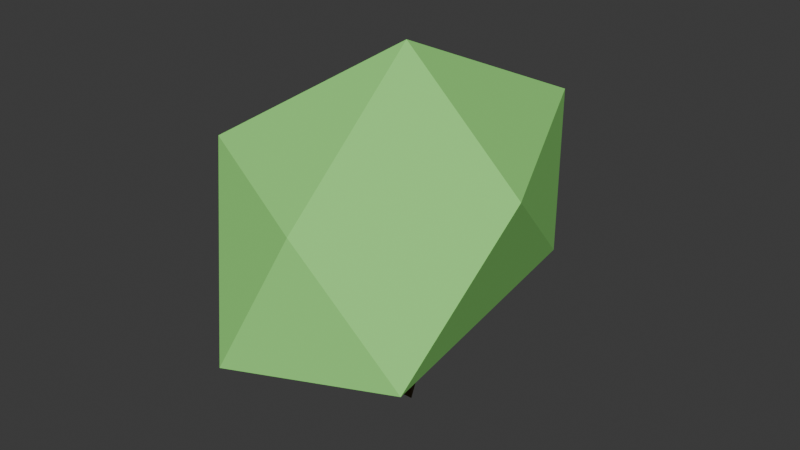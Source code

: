 # Source: Bush_1.blend  (saved by Blender 4.4.32; exported with 4.5.12 LTS)
import bpy
from mathutils import Matrix  # noqa: F401  (used for matrix-valued properties, if any)

bpy.ops.wm.read_factory_settings(use_empty=True)
scene = bpy.context.scene
scene.name = 'Scene'

# ---- collections
col_collection = bpy.data.collections.new('Collection'); scene.collection.children.link(col_collection)

# ---- materials (node trees are filled in below, after node groups)
mat_material = bpy.data.materials.new('Material')
mat_material.alpha_threshold = 0.0
mat_material.roughness = 0.5
mat_material.line_color = (0.0, 0.0, 0.0, 1.0)
mat_material_001 = bpy.data.materials.new('Material.001')

# ---- material node trees
mat_material.use_nodes = True; mat_material.node_tree.nodes.clear()
_N = mat_material.node_tree.nodes; _L = mat_material.node_tree.links
n0 = _N.new('ShaderNodeOutputMaterial'); n0.name = 'Material Output'; n0.location = (300, 300)
n1 = _N.new('ShaderNodeBsdfPrincipled'); n1.name = 'Principled BSDF'; n1.location = (10, 300)
n1.inputs[0].default_value = (0.2975, 0.8015, 0.1943, 1.0)
n1.inputs[2].default_value = 0.8368
n1.inputs[3].default_value = 1.45
_L.new(n1.outputs[0], n0.inputs[0])
n0.is_active_output = True
mat_material_001.use_nodes = True; mat_material_001.node_tree.nodes.clear()
_N = mat_material_001.node_tree.nodes; _L = mat_material_001.node_tree.links
n0 = _N.new('ShaderNodeBsdfPrincipled'); n0.name = 'Principled BSDF'; n0.location = (10, 300)
n0.inputs[0].default_value = (0.141, 0.0886, 0.03182, 1.0)
n0.inputs[2].default_value = 0.9352
n1 = _N.new('ShaderNodeOutputMaterial'); n1.name = 'Material Output'; n1.location = (300, 300)
_L.new(n0.outputs[0], n1.inputs[0])
n1.is_active_output = True

# ---- world
world_world = bpy.data.worlds.new('World'); scene.world = world_world
world_world.use_nodes = True; world_world.node_tree.nodes.clear()
_N = world_world.node_tree.nodes; _L = world_world.node_tree.links
n0 = _N.new('ShaderNodeOutputWorld'); n0.name = 'World Output'; n0.location = (300, 300)
n1 = _N.new('ShaderNodeBackground'); n1.name = 'Background'; n1.location = (10, 300)
n1.inputs[0].default_value = (0.05088, 0.05088, 0.05088, 1.0)
_L.new(n1.outputs[0], n0.inputs[0])
n0.is_active_output = True
world_world.color = (0.05088, 0.05088, 0.05088)
world_world.sun_shadow_jitter_overblur = 0.0

# ---- meshes
me_icosphere = bpy.data.meshes.new('Icosphere')
me_icosphere.from_pydata([(0.02798, 0.03394, -0.9804), (0.7677, -0.951, -0.4163), (-0.1685, -1.273, -0.489), (-0.9978, 0.1889, -0.4657), (-0.3928, 1.265, -0.528), (0.6087, 0.6307, -0.3239), (0.1891, -1.094, 0.31), (-0.7431, -0.6723, 0.4495), (-0.6887, 0.6587, 0.5673), (0.2742, 1.188, 0.4304), (0.9462, -0.2647, 0.42), (0.01502, 0.0002392, 0.9755)], [], [(0, 1, 2), (1, 0, 5), (0, 2, 3), (0, 3, 4), (0, 4, 5), (1, 5, 10), (2, 1, 6), (3, 2, 7), (4, 3, 8), (5, 4, 9), (1, 10, 6), (2, 6, 7), (3, 7, 8), (4, 8, 9), (5, 9, 10), (6, 10, 11), (7, 6, 11), (8, 7, 11), (9, 8, 11), (10, 9, 11)])
_uv = me_icosphere.uv_layers.new(name='UVMap')
_uv.uv.foreach_set('vector', [0.1818, 0.0, 0.2727, 0.1575, 0.09091, 0.1575, 0.2727, 0.1575, 0.3636, 0.0, 0.4545, 0.1575, 0.9091, 0.0, 1.0, 0.1575, 0.8182, 0.1575, 0.7273, 0.0, 0.8182, 0.1575, 0.6364, 0.1575, 0.5455, 0.0, 0.6364, 0.1575, 0.4545, 0.1575, 0.2727, 0.1575, 0.4545, 0.1575, 0.3636, 0.3149, 0.09091, 0.1575, 0.2727, 0.1575, 0.1818, 0.3149, 0.8182, 0.1575, 1.0, 0.1575, 0.9091, 0.3149, 0.6364, 0.1575, 0.8182, 0.1575, 0.7273, 0.3149, 0.4545, 0.1575, 0.6364, 0.1575, 0.5455, 0.3149, 0.2727, 0.1575, 0.3636, 0.3149, 0.1818, 0.3149, 0.09091, 0.1575, 0.1818, 0.3149, 0.0, 0.3149, 0.8182, 0.1575, 0.9091, 0.3149, 0.7273, 0.3149, 0.6364, 0.1575, 0.7273, 0.3149, 0.5455, 0.3149, 0.4545, 0.1575, 0.5455, 0.3149, 0.3636, 0.3149, 0.1818, 0.3149, 0.3636, 0.3149, 0.2727, 0.4724, 0.0, 0.3149, 0.1818, 0.3149, 0.09091, 0.4724, 0.7273, 0.3149, 0.9091, 0.3149, 0.8182, 0.4724, 0.5455, 0.3149, 0.7273, 0.3149, 0.6364, 0.4724, 0.3636, 0.3149, 0.5455, 0.3149, 0.4545, 0.4724])
me_icosphere.materials.append(mat_material)
me_icosphere.update()
me_cylinder = bpy.data.meshes.new('Cylinder')
me_cylinder.from_pydata([(0.0, 1.0, -1.0), (0.0, 1.0, -0.5146), (0.866, -0.5, -1.0), (0.866, -0.5, -0.5146), (-0.866, -0.5, -1.0), (-0.866, -0.5, -0.5146), (0.6378, -0.3682, 0.2732), (0.0, 0.7364, 0.2732), (-0.6378, -0.3682, 0.2732), (0.6378, -0.3682, 1.446), (0.0, 0.7364, 1.446), (-0.6378, -0.3682, 1.446)], [], [(0, 1, 3, 2), (2, 3, 5, 4), (1, 5, 8, 7), (4, 5, 1, 0), (0, 2, 4), (7, 8, 11, 10), (5, 3, 6, 8), (3, 1, 7, 6), (9, 10, 11), (8, 6, 9, 11), (6, 7, 10, 9)])
_uv = me_cylinder.uv_layers.new(name='UVMap')
_uv.uv.foreach_set('vector', [1.0, 0.5, 1.0, 1.0, 0.6667, 1.0, 0.6667, 0.5, 0.6667, 0.5, 0.6667, 1.0, 0.3333, 1.0, 0.3333, 0.5, -5.96e-08, 1.0, 0.3333, 1.0, 0.3333, 1.0, -5.96e-08, 1.0, 0.3333, 0.5, 0.3333, 1.0, -5.96e-08, 1.0, -5.96e-08, 0.5, 0.75, 0.49, 0.9578, 0.13, 0.5422, 0.13, -5.96e-08, 1.0, 0.3333, 1.0, 0.3333, 1.0, -5.96e-08, 1.0, 0.3333, 1.0, 0.6667, 1.0, 0.6667, 1.0, 0.3333, 1.0, 0.6667, 1.0, 1.0, 1.0, 1.0, 1.0, 0.6667, 1.0, 0.4578, 0.13, 0.25, 0.49, 0.04215, 0.13, 0.3333, 1.0, 0.6667, 1.0, 0.6667, 1.0, 0.3333, 1.0, 0.6667, 1.0, 1.0, 1.0, 1.0, 1.0, 0.6667, 1.0])
me_cylinder.materials.append(mat_material_001)
me_cylinder.update()

# ---- objects
ob_icosphere = bpy.data.objects.new('Icosphere', me_icosphere)
ob_cylinder = bpy.data.objects.new('Cylinder', me_cylinder)

# ---- transforms, parenting, visibility, modifiers, constraints
ob_icosphere.location = (0.0, 0.0, 1.085)
ob_cylinder.location = (0.0, 0.0, 0.0)
ob_cylinder.scale = (0.133, 0.133, 0.133)

# ---- collection membership
col_collection.objects.link(ob_icosphere)
col_collection.objects.link(ob_cylinder)

# ---- scene / render settings (as saved in the file)
scene.frame_start = 1; scene.frame_end = 250; scene.frame_set(1)
scene.render.engine = 'BLENDER_EEVEE_NEXT'
bpy.context.view_layer.update()

# ---- added for rendering (the .blend has no active camera and no usable light): camera, sun
cam_auto = bpy.data.cameras.new('AutoCamera')
cam_auto.lens = 50.0
cam_auto.sensor_width = 36.0
cam_auto.clip_end = 1000.0
ob_auto_camera = bpy.data.objects.new('AutoCamera', cam_auto)
scene.collection.objects.link(ob_auto_camera)
ob_auto_camera.location = (3.56181, -4.30923, 3.834)
ob_auto_camera.rotation_euler = (1.09748, -7.21219e-08, 0.694738)
scene.camera = ob_auto_camera
light_auto_sun = bpy.data.lights.new('AutoSun', 'SUN')
light_auto_sun.energy = 3.0
light_auto_sun.angle = 0.0523599
ob_auto_sun = bpy.data.objects.new('AutoSun', light_auto_sun)
scene.collection.objects.link(ob_auto_sun)
ob_auto_sun.rotation_euler = (0.872665, 0.174533, 0.523599)
bpy.context.view_layer.update()
